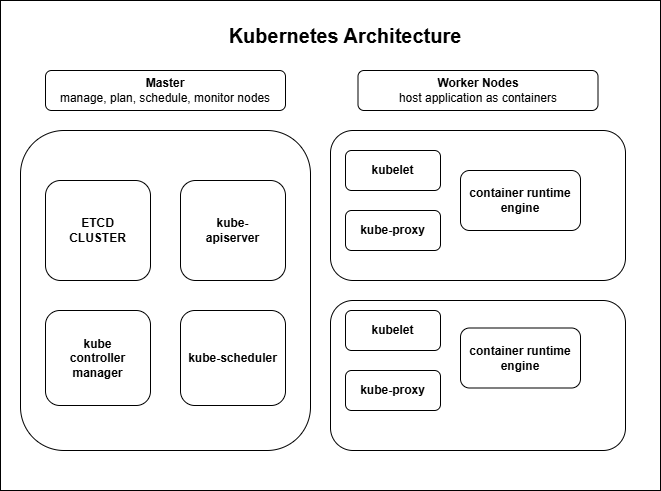

The diagram above was exported from draw.io. Its source (the exported page's mxGraphModel, read from the mxfile embedded in the PNG):
<mxGraphModel dx="1000" dy="631" grid="1" gridSize="10" guides="1" tooltips="1" connect="1" arrows="1" fold="1" page="1" pageScale="1" pageWidth="850" pageHeight="1100" math="0" shadow="0">
  <root>
    <mxCell id="0" />
    <mxCell id="1" parent="0" />
    <mxCell id="sMAIPhucKHF4c2odsCxZ-18" parent="1" style="rounded=0;whiteSpace=wrap;html=1;" value="" vertex="1">
      <mxGeometry height="490" width="660" x="80" y="20" as="geometry" />
    </mxCell>
    <mxCell id="sMAIPhucKHF4c2odsCxZ-1" parent="1" style="rounded=1;whiteSpace=wrap;html=1;" value="" vertex="1">
      <mxGeometry height="320" width="290" x="100" y="150" as="geometry" />
    </mxCell>
    <mxCell id="sMAIPhucKHF4c2odsCxZ-3" parent="1" style="rounded=1;whiteSpace=wrap;html=1;" value="" vertex="1">
      <mxGeometry height="150" width="295" x="410" y="320" as="geometry" />
    </mxCell>
    <mxCell id="sMAIPhucKHF4c2odsCxZ-4" parent="1" style="rounded=1;whiteSpace=wrap;html=1;" value="" vertex="1">
      <mxGeometry height="150" width="295" x="410" y="150" as="geometry" />
    </mxCell>
    <mxCell id="sMAIPhucKHF4c2odsCxZ-5" parent="1" style="rounded=1;whiteSpace=wrap;html=1;" value="&lt;b&gt;Master&lt;/b&gt;&lt;br&gt;manage, plan, schedule, monitor nodes" vertex="1">
      <mxGeometry height="40" width="240" x="125" y="90" as="geometry" />
    </mxCell>
    <mxCell id="sMAIPhucKHF4c2odsCxZ-6" parent="1" style="rounded=1;whiteSpace=wrap;html=1;" value="&lt;b&gt;Worker Nodes&lt;br&gt;&lt;/b&gt;host application as containers" vertex="1">
      <mxGeometry height="40" width="240" x="437.5" y="90" as="geometry" />
    </mxCell>
    <mxCell id="sMAIPhucKHF4c2odsCxZ-7" parent="1" style="rounded=1;whiteSpace=wrap;html=1;" value="&lt;b&gt;ETCD&lt;br&gt;CLUSTER&lt;/b&gt;" vertex="1">
      <mxGeometry height="100" width="105" x="125" y="200" as="geometry" />
    </mxCell>
    <mxCell id="sMAIPhucKHF4c2odsCxZ-8" parent="1" style="rounded=1;whiteSpace=wrap;html=1;" value="&lt;b&gt;kube-&lt;br&gt;apiserver&lt;/b&gt;" vertex="1">
      <mxGeometry height="100" width="105" x="260" y="200" as="geometry" />
    </mxCell>
    <mxCell id="sMAIPhucKHF4c2odsCxZ-9" parent="1" style="rounded=1;whiteSpace=wrap;html=1;" value="&lt;b&gt;kube&lt;br&gt;controller&lt;br&gt;manager&lt;/b&gt;" vertex="1">
      <mxGeometry height="95" width="105" x="125" y="330" as="geometry" />
    </mxCell>
    <mxCell id="sMAIPhucKHF4c2odsCxZ-10" parent="1" style="rounded=1;whiteSpace=wrap;html=1;" value="&lt;b&gt;kube-scheduler&lt;/b&gt;" vertex="1">
      <mxGeometry height="95" width="105" x="260" y="330" as="geometry" />
    </mxCell>
    <mxCell id="sMAIPhucKHF4c2odsCxZ-11" parent="1" style="rounded=1;whiteSpace=wrap;html=1;" value="&lt;b&gt;kubelet&lt;/b&gt;" vertex="1">
      <mxGeometry height="40" width="95" x="425" y="170" as="geometry" />
    </mxCell>
    <mxCell id="sMAIPhucKHF4c2odsCxZ-13" parent="1" style="rounded=1;whiteSpace=wrap;html=1;" value="&lt;b&gt;kube-proxy&lt;/b&gt;" vertex="1">
      <mxGeometry height="40" width="95" x="425" y="230" as="geometry" />
    </mxCell>
    <mxCell id="sMAIPhucKHF4c2odsCxZ-14" parent="1" style="rounded=1;whiteSpace=wrap;html=1;" value="&lt;b&gt;kubelet&lt;/b&gt;" vertex="1">
      <mxGeometry height="40" width="95" x="425" y="330" as="geometry" />
    </mxCell>
    <mxCell id="sMAIPhucKHF4c2odsCxZ-15" parent="1" style="rounded=1;whiteSpace=wrap;html=1;" value="&lt;b&gt;kube-proxy&lt;/b&gt;" vertex="1">
      <mxGeometry height="40" width="95" x="425" y="390" as="geometry" />
    </mxCell>
    <mxCell id="sMAIPhucKHF4c2odsCxZ-16" parent="1" style="rounded=1;whiteSpace=wrap;html=1;" value="&lt;b&gt;container runtime engine&lt;/b&gt;" vertex="1">
      <mxGeometry height="60" width="120" x="540" y="190" as="geometry" />
    </mxCell>
    <mxCell id="sMAIPhucKHF4c2odsCxZ-17" parent="1" style="rounded=1;whiteSpace=wrap;html=1;" value="&lt;b&gt;container runtime engine&lt;/b&gt;" vertex="1">
      <mxGeometry height="60" width="120" x="540" y="347.5" as="geometry" />
    </mxCell>
    <mxCell id="sMAIPhucKHF4c2odsCxZ-19" parent="1" style="text;html=1;whiteSpace=wrap;strokeColor=none;fillColor=none;align=center;verticalAlign=middle;rounded=0;" value="&lt;font style=&quot;font-size: 20px;&quot;&gt;&lt;b&gt;Kubernetes Architecture&lt;/b&gt;&lt;/font&gt;" vertex="1">
      <mxGeometry height="30" width="260" x="295" y="40" as="geometry" />
    </mxCell>
  </root>
</mxGraphModel>